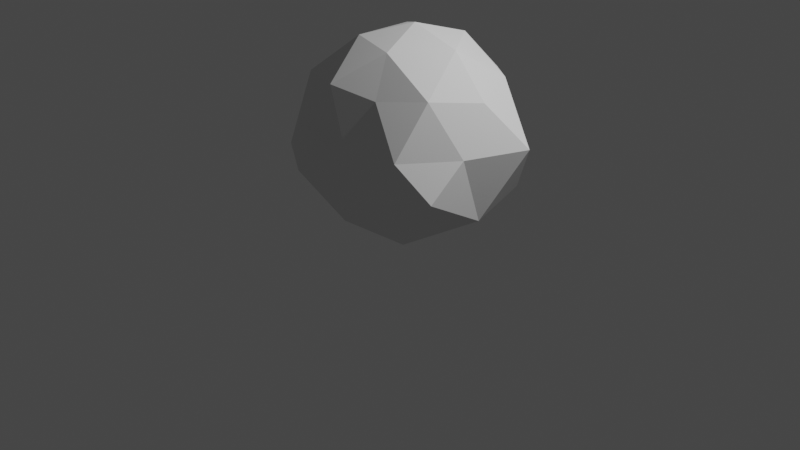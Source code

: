 # Source: bush.blend  (saved by Blender 2.93.20; exported with 4.5.12 LTS)
import bpy
from mathutils import Matrix  # noqa: F401  (used for matrix-valued properties, if any)

bpy.ops.wm.read_factory_settings(use_empty=True)
scene = bpy.context.scene
scene.name = 'Scene'

# ---- collections
col_collection = bpy.data.collections.new('Collection'); scene.collection.children.link(col_collection)

# ---- world
world_world = bpy.data.worlds.new('World'); scene.world = world_world
world_world.use_nodes = True; world_world.node_tree.nodes.clear()
_N = world_world.node_tree.nodes; _L = world_world.node_tree.links
n0 = _N.new('ShaderNodeOutputWorld'); n0.name = 'World Output'; n0.location = (300, 300)
n1 = _N.new('ShaderNodeBackground'); n1.name = 'Background'; n1.location = (10, 300)
n1.inputs[0].default_value = (0.05088, 0.05088, 0.05088, 1.0)
_L.new(n1.outputs[0], n0.inputs[0])
n0.is_active_output = True
world_world.color = (0.05088, 0.05088, 0.05088)
world_world.use_sun_shadow = False
world_world.sun_shadow_jitter_overblur = 0.0

# ---- cameras
cam_camera = bpy.data.cameras.new('Camera')
cam_camera.clip_end = 100.0
cam_camera.ortho_scale = 7.314

# ---- lights
light_light = bpy.data.lights.new('Light', 'POINT')
light_light.transmission_factor = 0.0
light_light.energy = 1000.0
light_light.shadow_soft_size = 0.1
light_light.shadow_maximum_resolution = 0.006
light_light.use_absolute_resolution = True

# ---- meshes
me_x = bpy.data.meshes.new('Икосфера')
me_x.from_pydata([(0.006266, -0.003932, -0.01294), (1.096, -0.6434, 0.7294), (-0.4991, -0.8694, 0.6361), (-1.408, 0.1653, 0.7061), (-0.4291, 1.031, 0.6361), (0.9914, 0.6355, 0.496), (0.4164, -0.6814, 1.534), (-0.8928, -0.3565, 1.44), (-0.5602, 0.6949, 1.393), (0.4864, 0.8506, 1.534), (1.104, 9.407e-09, 1.534), (0.21, 9.407e-09, 2.086), (-0.3255, -0.4429, 0.01118), (0.4594, -0.3798, 0.01118), (0.466, -0.8187, 0.6339), (1.088, -0.003932, 0.3655), (0.4594, 0.3719, 0.01118), (-0.8666, 0.1653, -0.01216), (-1.158, -0.4429, 0.6106), (-0.02213, 0.6042, 0.01118), (-1.158, 0.7734, 0.6106), (0.4018, 0.9801, 0.6339), (1.161, -0.309, 1.086), (1.394, 0.309, 1.086), (0.14, -0.8308, 1.086), (0.7978, -0.809, 1.086), (-1.278, -0.1398, 1.063), (-0.757, -0.6398, 0.9929), (-0.9145, 0.9782, 1.063), (-1.145, 0.5411, 1.104), (0.8212, 0.809, 1.016), (0.07585, 1.0, 1.086), (0.8982, -0.5, 1.612), (-0.05282, -0.809, 1.612), (-0.6873, 0.1692, 1.472), (-0.152, 0.809, 1.589), (0.8982, 0.5, 1.612), (0.3725, -0.5, 1.937), (0.7358, 9.407e-09, 1.937), (-0.2153, -0.309, 1.937), (-0.2153, 0.309, 1.937), (0.3725, 0.5, 1.937)], [], [(0, 13, 12), (1, 13, 15), (0, 12, 17), (0, 17, 19), (0, 19, 16), (1, 15, 22), (2, 14, 24), (3, 18, 26), (4, 20, 28), (5, 21, 30), (1, 22, 25), (2, 24, 27), (3, 26, 29), (4, 28, 31), (5, 30, 23), (6, 32, 37), (7, 33, 39), (8, 34, 40), (9, 35, 41), (10, 36, 38), (38, 41, 11), (38, 36, 41), (36, 9, 41), (41, 40, 11), (41, 35, 40), (35, 8, 40), (40, 39, 11), (40, 34, 39), (34, 7, 39), (39, 37, 11), (39, 33, 37), (33, 6, 37), (37, 38, 11), (37, 32, 38), (32, 10, 38), (23, 36, 10), (23, 30, 36), (30, 9, 36), (31, 35, 9), (31, 28, 35), (28, 8, 35), (29, 34, 8), (29, 26, 34), (26, 7, 34), (27, 33, 7), (27, 24, 33), (24, 6, 33), (25, 32, 6), (25, 22, 32), (22, 10, 32), (30, 31, 9), (30, 21, 31), (21, 4, 31), (28, 29, 8), (28, 20, 29), (20, 3, 29), (26, 27, 7), (26, 18, 27), (18, 2, 27), (24, 25, 6), (24, 14, 25), (14, 1, 25), (22, 23, 10), (22, 15, 23), (15, 5, 23), (16, 21, 5), (16, 19, 21), (19, 4, 21), (19, 20, 4), (19, 17, 20), (17, 3, 20), (17, 18, 3), (17, 12, 18), (12, 2, 18), (15, 16, 5), (15, 13, 16), (13, 0, 16), (12, 14, 2), (12, 13, 14), (13, 1, 14)])
_uv = me_x.uv_layers.new(name='UVКарта')
_uv.uv.foreach_set('vector', [0.1818, 0.0, 0.2273, 0.07873, 0.1364, 0.07873, 0.2727, 0.1575, 0.3182, 0.07873, 0.3636, 0.1575, 0.9091, 0.0, 0.9545, 0.07873, 0.8636, 0.07873, 0.7273, 0.0, 0.7727, 0.07873, 0.6818, 0.07873, 0.5455, 0.0, 0.5909, 0.07873, 0.5, 0.07873, 0.2727, 0.1575, 0.3636, 0.1575, 0.3182, 0.2362, 0.09091, 0.1575, 0.1818, 0.1575, 0.1364, 0.2362, 0.8182, 0.1575, 0.9091, 0.1575, 0.8636, 0.2362, 0.6364, 0.1575, 0.7273, 0.1575, 0.6818, 0.2362, 0.4545, 0.1575, 0.5455, 0.1575, 0.5, 0.2362, 0.2727, 0.1575, 0.3182, 0.2362, 0.2273, 0.2362, 0.09091, 0.1575, 0.1364, 0.2362, 0.04546, 0.2362, 0.8182, 0.1575, 0.8636, 0.2362, 0.7727, 0.2362, 0.6364, 0.1575, 0.6818, 0.2362, 0.5909, 0.2362, 0.4545, 0.1575, 0.5, 0.2362, 0.4091, 0.2362, 0.1818, 0.3149, 0.2727, 0.3149, 0.2273, 0.3937, 0.0, 0.3149, 0.09091, 0.3149, 0.04546, 0.3937, 0.7273, 0.3149, 0.8182, 0.3149, 0.7727, 0.3937, 0.5455, 0.3149, 0.6364, 0.3149, 0.5909, 0.3937, 0.3636, 0.3149, 0.4545, 0.3149, 0.4091, 0.3937, 0.4091, 0.3937, 0.5, 0.3937, 0.4545, 0.4724, 0.4091, 0.3937, 0.4545, 0.3149, 0.5, 0.3937, 0.4545, 0.3149, 0.5455, 0.3149, 0.5, 0.3937, 0.5909, 0.3937, 0.6818, 0.3937, 0.6364, 0.4724, 0.5909, 0.3937, 0.6364, 0.3149, 0.6818, 0.3937, 0.6364, 0.3149, 0.7273, 0.3149, 0.6818, 0.3937, 0.7727, 0.3937, 0.8636, 0.3937, 0.8182, 0.4724, 0.7727, 0.3937, 0.8182, 0.3149, 0.8636, 0.3937, 0.8182, 0.3149, 0.9091, 0.3149, 0.8636, 0.3937, 0.04546, 0.3937, 0.1364, 0.3937, 0.09091, 0.4724, 0.04546, 0.3937, 0.09091, 0.3149, 0.1364, 0.3937, 0.09091, 0.3149, 0.1818, 0.3149, 0.1364, 0.3937, 0.2273, 0.3937, 0.3182, 0.3937, 0.2727, 0.4724, 0.2273, 0.3937, 0.2727, 0.3149, 0.3182, 0.3937, 0.2727, 0.3149, 0.3636, 0.3149, 0.3182, 0.3937, 0.4091, 0.2362, 0.4545, 0.3149, 0.3636, 0.3149, 0.4091, 0.2362, 0.5, 0.2362, 0.4545, 0.3149, 0.5, 0.2362, 0.5455, 0.3149, 0.4545, 0.3149, 0.5909, 0.2362, 0.6364, 0.3149, 0.5455, 0.3149, 0.5909, 0.2362, 0.6818, 0.2362, 0.6364, 0.3149, 0.6818, 0.2362, 0.7273, 0.3149, 0.6364, 0.3149, 0.7727, 0.2362, 0.8182, 0.3149, 0.7273, 0.3149, 0.7727, 0.2362, 0.8636, 0.2362, 0.8182, 0.3149, 0.8636, 0.2362, 0.9091, 0.3149, 0.8182, 0.3149, 0.04546, 0.2362, 0.09091, 0.3149, 0.0, 0.3149, 0.04546, 0.2362, 0.1364, 0.2362, 0.09091, 0.3149, 0.1364, 0.2362, 0.1818, 0.3149, 0.09091, 0.3149, 0.2273, 0.2362, 0.2727, 0.3149, 0.1818, 0.3149, 0.2273, 0.2362, 0.3182, 0.2362, 0.2727, 0.3149, 0.3182, 0.2362, 0.3636, 0.3149, 0.2727, 0.3149, 0.5, 0.2362, 0.5909, 0.2362, 0.5455, 0.3149, 0.5, 0.2362, 0.5455, 0.1575, 0.5909, 0.2362, 0.5455, 0.1575, 0.6364, 0.1575, 0.5909, 0.2362, 0.6818, 0.2362, 0.7727, 0.2362, 0.7273, 0.3149, 0.6818, 0.2362, 0.7273, 0.1575, 0.7727, 0.2362, 0.7273, 0.1575, 0.8182, 0.1575, 0.7727, 0.2362, 0.8636, 0.2362, 0.9545, 0.2362, 0.9091, 0.3149, 0.8636, 0.2362, 0.9091, 0.1575, 0.9545, 0.2362, 0.9091, 0.1575, 1.0, 0.1575, 0.9545, 0.2362, 0.1364, 0.2362, 0.2273, 0.2362, 0.1818, 0.3149, 0.1364, 0.2362, 0.1818, 0.1575, 0.2273, 0.2362, 0.1818, 0.1575, 0.2727, 0.1575, 0.2273, 0.2362, 0.3182, 0.2362, 0.4091, 0.2362, 0.3636, 0.3149, 0.3182, 0.2362, 0.3636, 0.1575, 0.4091, 0.2362, 0.3636, 0.1575, 0.4545, 0.1575, 0.4091, 0.2362, 0.5, 0.07873, 0.5455, 0.1575, 0.4545, 0.1575, 0.5, 0.07873, 0.5909, 0.07873, 0.5455, 0.1575, 0.5909, 0.07873, 0.6364, 0.1575, 0.5455, 0.1575, 0.6818, 0.07873, 0.7273, 0.1575, 0.6364, 0.1575, 0.6818, 0.07873, 0.7727, 0.07873, 0.7273, 0.1575, 0.7727, 0.07873, 0.8182, 0.1575, 0.7273, 0.1575, 0.8636, 0.07873, 0.9091, 0.1575, 0.8182, 0.1575, 0.8636, 0.07873, 0.9545, 0.07873, 0.9091, 0.1575, 0.9545, 0.07873, 1.0, 0.1575, 0.9091, 0.1575, 0.3636, 0.1575, 0.4091, 0.07873, 0.4545, 0.1575, 0.3636, 0.1575, 0.3182, 0.07873, 0.4091, 0.07873, 0.3182, 0.07873, 0.3636, 0.0, 0.4091, 0.07873, 0.1364, 0.07873, 0.1818, 0.1575, 0.09091, 0.1575, 0.1364, 0.07873, 0.2273, 0.07873, 0.1818, 0.1575, 0.2273, 0.07873, 0.2727, 0.1575, 0.1818, 0.1575])
me_x.use_remesh_fix_poles = True
me_x.use_remesh_preserve_attributes = False
me_x.update()

# ---- objects
ob_light = bpy.data.objects.new('Light', light_light)
ob_camera = bpy.data.objects.new('Camera', cam_camera)
ob_x = bpy.data.objects.new('Икосфера', me_x)

# ---- transforms, parenting, visibility, modifiers, constraints
ob_light.location = (4.076, 1.005, 5.904)
ob_light.rotation_euler = (0.6503, 0.05522, 1.866)
ob_light.lock_rotations_4d = False
ob_light.empty_display_type = 'ARROWS'
ob_light.color = (0.0, 0.0, 0.0, 0.0)
ob_light.lineart.crease_threshold = 0.0
ob_camera.location = (7.359, -6.926, 4.958)
ob_camera.rotation_euler = (1.109, 0.0, 0.8149)
ob_camera.lock_rotations_4d = False
ob_camera.empty_display_type = 'ARROWS'
ob_camera.color = (0.0, 0.0, 0.0, 0.0)
ob_camera.display_type = 'WIRE'
ob_camera.lineart.crease_threshold = 0.0
ob_x.location = (0.0, 0.0, 0.0)

# ---- collection membership
col_collection.objects.link(ob_light)
col_collection.objects.link(ob_camera)
col_collection.objects.link(ob_x)

# ---- scene / render settings (as saved in the file)
scene.camera = ob_camera
scene.frame_start = 1; scene.frame_end = 250; scene.frame_set(1)
scene.render.engine = 'BLENDER_EEVEE_NEXT'
scene.cycles.use_denoising = False
scene.cycles.samples = 128
scene.cycles.sampling_pattern = 'TABULATED_SOBOL'
scene.cycles.use_adaptive_sampling = False
scene.cycles.use_light_tree = False
scene.view_settings.view_transform = 'Filmic'
bpy.context.view_layer.update()
